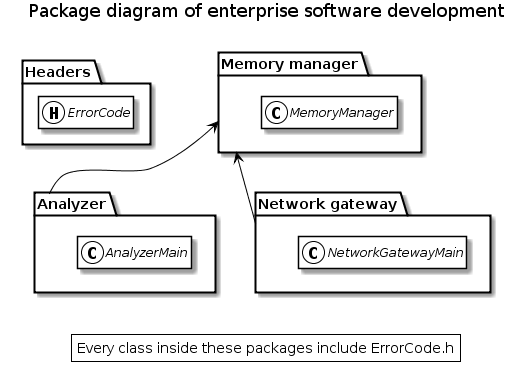

The diagram above was rendered by PlantUML. Its source (embedded in the PNG):
@startuml

package "Headers" {
    interface ErrorCode
    interface ErrorCode << (H, #FFFFFF) >>
}

package "Analyzer" {
     interface AnalyzerMain
     interface AnalyzerMain << (C, #FFFFFF) >>
}

package "Network gateway" {
     interface NetworkGatewayMain
     interface NetworkGatewayMain << (C, #FFFFFF) >>
}

package "Memory manager" {
     interface MemoryManager
     interface MemoryManager << (C, #FFFFFF) >>
}

title Package diagram of enterprise software development

"Memory manager" <-- "Network gateway"
"Memory manager" <-- "Analyzer"

hide empty attributes
hide empty methods

skinparam class {
    BackgroundColor White
    ArrowColor Black
    BorderColor Black
}

skinparam note {
    BackgroundColor White
    ArrowColor Black
    BorderColor Black
}

skinparam legend {
    BackgroundColor White
    BorderColor Black
}

legend
Every class inside these packages include ErrorCode.h
endlegend

@enduml